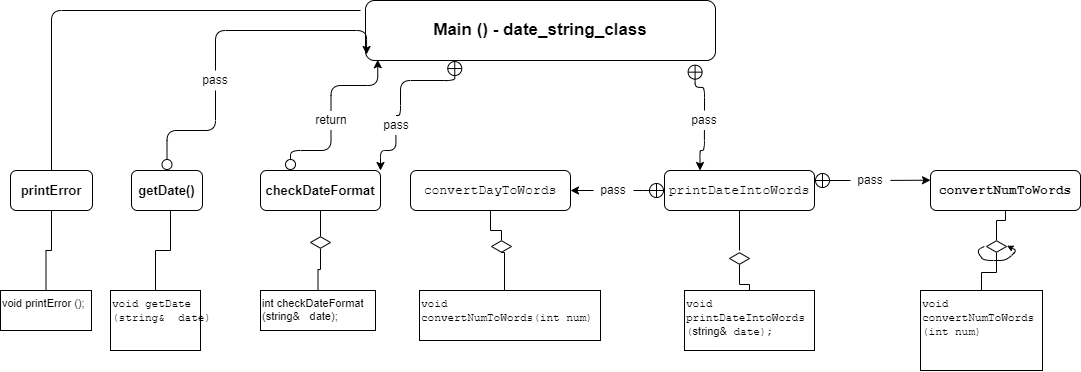

The diagram above was exported from draw.io. Its source (the exported page's mxGraphModel, read from the mxfile embedded in the PNG):
<mxGraphModel dx="1418" dy="828" grid="1" gridSize="10" guides="1" tooltips="1" connect="1" arrows="1" fold="1" page="1" pageScale="1" pageWidth="1100" pageHeight="850" background="#9e9e9e" math="0" shadow="0">
  <root>
    <mxCell id="0" />
    <mxCell id="1" parent="0" />
    <mxCell id="AFJ6fUOBSR2v7E0Lf3oa-17" style="edgeStyle=orthogonalEdgeStyle;rounded=1;orthogonalLoop=1;jettySize=auto;html=1;fontSize=13;fontColor=#000000;strokeColor=#000000;endArrow=none;endFill=0;" parent="1" target="AFJ6fUOBSR2v7E0Lf3oa-7" edge="1">
      <mxGeometry relative="1" as="geometry">
        <mxPoint x="370" y="40" as="sourcePoint" />
      </mxGeometry>
    </mxCell>
    <mxCell id="AFJ6fUOBSR2v7E0Lf3oa-20" style="edgeStyle=orthogonalEdgeStyle;rounded=1;orthogonalLoop=1;jettySize=auto;html=1;entryX=1;entryY=0.5;entryDx=0;entryDy=0;fontSize=13;fontColor=#000000;startArrow=none;startFill=0;strokeColor=#000000;exitX=0;exitY=0.5;exitDx=0;exitDy=0;" parent="1" source="s8b4lYgJ3GzKXeLnXado-15" target="AFJ6fUOBSR2v7E0Lf3oa-13" edge="1">
      <mxGeometry relative="1" as="geometry">
        <mxPoint x="510" y="190" as="sourcePoint" />
      </mxGeometry>
    </mxCell>
    <mxCell id="AFJ6fUOBSR2v7E0Lf3oa-3" value="&lt;p class=&quot;MsoNormal&quot; style=&quot;font-size: 17px;&quot;&gt;Main () - date_string_class&lt;/p&gt;" style="rounded=1;whiteSpace=wrap;html=1;fillStyle=auto;strokeColor=#000000;fontColor=#000000;fillColor=#ffffff;fontSize=17;fontStyle=1" parent="1" vertex="1">
      <mxGeometry x="375" y="30" width="350" height="60" as="geometry" />
    </mxCell>
    <mxCell id="AFJ6fUOBSR2v7E0Lf3oa-34" style="rounded=0;orthogonalLoop=1;jettySize=auto;html=1;exitX=0.5;exitY=1;exitDx=0;exitDy=0;entryX=0.5;entryY=0;entryDx=0;entryDy=0;fontSize=17;fontColor=#000000;edgeStyle=orthogonalEdgeStyle;startArrow=none;startFill=0;endArrow=none;endFill=0;strokeColor=#000000;" parent="1" source="AFJ6fUOBSR2v7E0Lf3oa-7" target="AFJ6fUOBSR2v7E0Lf3oa-26" edge="1">
      <mxGeometry relative="1" as="geometry" />
    </mxCell>
    <mxCell id="AFJ6fUOBSR2v7E0Lf3oa-7" value="printError" style="rounded=1;whiteSpace=wrap;html=1;fillStyle=auto;strokeColor=#000000;fontColor=#000000;fillColor=#ffffff;fontSize=13;fontStyle=1" parent="1" vertex="1">
      <mxGeometry x="20" y="200" width="82" height="40" as="geometry" />
    </mxCell>
    <mxCell id="AFJ6fUOBSR2v7E0Lf3oa-35" style="rounded=0;orthogonalLoop=1;jettySize=auto;html=1;exitX=0.5;exitY=1;exitDx=0;exitDy=0;entryX=0.5;entryY=0;entryDx=0;entryDy=0;fontSize=17;fontColor=#000000;startArrow=none;edgeStyle=orthogonalEdgeStyle;startFill=0;endArrow=none;endFill=0;strokeColor=#000000;" parent="1" source="AFJ6fUOBSR2v7E0Lf3oa-61" target="AFJ6fUOBSR2v7E0Lf3oa-27" edge="1">
      <mxGeometry relative="1" as="geometry" />
    </mxCell>
    <mxCell id="AFJ6fUOBSR2v7E0Lf3oa-8" value="checkDateFormat" style="rounded=1;whiteSpace=wrap;html=1;fillStyle=auto;strokeColor=#000000;fontColor=#000000;fillColor=#ffffff;fontSize=13;fontStyle=1" parent="1" vertex="1">
      <mxGeometry x="270" y="200" width="120" height="40" as="geometry" />
    </mxCell>
    <mxCell id="AFJ6fUOBSR2v7E0Lf3oa-11" value="&lt;code style=&quot;font-weight: normal;&quot;&gt;printDateIntoWords&lt;/code&gt;" style="rounded=1;whiteSpace=wrap;html=1;fillStyle=auto;strokeColor=#000000;fontColor=#000000;fillColor=#ffffff;fontSize=13;fontStyle=1" parent="1" vertex="1">
      <mxGeometry x="674" y="200" width="150" height="40" as="geometry" />
    </mxCell>
    <mxCell id="AFJ6fUOBSR2v7E0Lf3oa-36" style="rounded=0;orthogonalLoop=1;jettySize=auto;html=1;exitX=0.5;exitY=1;exitDx=0;exitDy=0;fontSize=17;fontColor=#000000;startArrow=none;edgeStyle=orthogonalEdgeStyle;startFill=0;endArrow=none;endFill=0;strokeColor=#000000;" parent="1" source="AFJ6fUOBSR2v7E0Lf3oa-53" edge="1">
      <mxGeometry relative="1" as="geometry">
        <mxPoint x="514" y="320" as="targetPoint" />
      </mxGeometry>
    </mxCell>
    <mxCell id="AFJ6fUOBSR2v7E0Lf3oa-13" value="&lt;code style=&quot;font-weight: normal;&quot;&gt;convertDayToWords&lt;/code&gt;&lt;span&gt;&lt;/span&gt;" style="rounded=1;whiteSpace=wrap;html=1;fillStyle=auto;strokeColor=#000000;fontColor=#000000;fillColor=#ffffff;fontSize=13;fontStyle=1" parent="1" vertex="1">
      <mxGeometry x="420" y="200" width="160" height="40" as="geometry" />
    </mxCell>
    <mxCell id="AFJ6fUOBSR2v7E0Lf3oa-26" value="void printError ();" style="rounded=0;whiteSpace=wrap;html=1;fillStyle=auto;strokeColor=#000000;fontSize=11;fontColor=#000000;fillColor=#ffffff;align=left;verticalAlign=top;" parent="1" vertex="1">
      <mxGeometry x="10" y="320" width="91" height="40" as="geometry" />
    </mxCell>
    <mxCell id="AFJ6fUOBSR2v7E0Lf3oa-27" value="int checkDateFormat&lt;br&gt;(string&amp;amp;&lt;code&gt;&amp;nbsp;&lt;/code&gt;&amp;nbsp;date);" style="rounded=0;whiteSpace=wrap;html=1;fillStyle=auto;strokeColor=#000000;fontSize=11;fontColor=#000000;fillColor=#ffffff;verticalAlign=top;align=left;" parent="1" vertex="1">
      <mxGeometry x="270" y="320" width="115" height="40" as="geometry" />
    </mxCell>
    <mxCell id="AFJ6fUOBSR2v7E0Lf3oa-28" value="&lt;code&gt;void&lt;br/&gt;convertNumToWords(int num)&lt;/code&gt;" style="rounded=0;whiteSpace=wrap;html=1;fillStyle=auto;strokeColor=#000000;fontSize=11;fontColor=#000000;fillColor=#ffffff;align=left;verticalAlign=top;" parent="1" vertex="1">
      <mxGeometry x="429" y="320" width="181" height="50" as="geometry" />
    </mxCell>
    <mxCell id="AFJ6fUOBSR2v7E0Lf3oa-32" value="&lt;font face=&quot;Courier New&quot;&gt;void printDateIntoWords&lt;br&gt;(&lt;/font&gt;string&amp;amp;&lt;code&gt;&amp;nbsp;&lt;/code&gt;&lt;font face=&quot;Courier New&quot;&gt;date);&lt;/font&gt;" style="rounded=0;whiteSpace=wrap;html=1;fillStyle=auto;strokeColor=#000000;fontSize=11;fontColor=#000000;fillColor=#ffffff;align=left;verticalAlign=top;" parent="1" vertex="1">
      <mxGeometry x="694" y="320" width="130" height="60" as="geometry" />
    </mxCell>
    <mxCell id="AFJ6fUOBSR2v7E0Lf3oa-67" value="" style="rounded=0;orthogonalLoop=1;jettySize=auto;html=1;exitX=0.5;exitY=1;exitDx=0;exitDy=0;entryX=0.5;entryY=0;entryDx=0;entryDy=0;fontSize=17;fontColor=#000000;endArrow=none;edgeStyle=orthogonalEdgeStyle;startArrow=none;startFill=0;endFill=0;strokeColor=#000000;" parent="1" source="AFJ6fUOBSR2v7E0Lf3oa-8" target="AFJ6fUOBSR2v7E0Lf3oa-61" edge="1">
      <mxGeometry relative="1" as="geometry">
        <mxPoint x="365.50000000000006" y="240" as="sourcePoint" />
        <mxPoint x="358" y="320" as="targetPoint" />
      </mxGeometry>
    </mxCell>
    <mxCell id="AFJ6fUOBSR2v7E0Lf3oa-61" value="" style="html=1;whiteSpace=wrap;aspect=fixed;shape=isoRectangle;fillStyle=auto;strokeColor=#000000;fontSize=17;fontColor=#000000;fillColor=#ffffff;" parent="1" vertex="1">
      <mxGeometry x="320" y="266" width="20" height="12" as="geometry" />
    </mxCell>
    <mxCell id="AFJ6fUOBSR2v7E0Lf3oa-68" value="" style="rounded=0;orthogonalLoop=1;jettySize=auto;html=1;exitX=0.5;exitY=1;exitDx=0;exitDy=0;fontSize=17;fontColor=#000000;endArrow=none;edgeStyle=orthogonalEdgeStyle;startArrow=none;startFill=0;endFill=0;strokeColor=#000000;" parent="1" source="AFJ6fUOBSR2v7E0Lf3oa-13" target="AFJ6fUOBSR2v7E0Lf3oa-53" edge="1">
      <mxGeometry relative="1" as="geometry">
        <mxPoint x="511" y="240" as="sourcePoint" />
        <mxPoint x="520" y="320" as="targetPoint" />
      </mxGeometry>
    </mxCell>
    <mxCell id="AFJ6fUOBSR2v7E0Lf3oa-53" value="" style="html=1;whiteSpace=wrap;aspect=fixed;shape=isoRectangle;fillStyle=auto;strokeColor=#000000;fontSize=17;fontColor=#000000;fillColor=#ffffff;" parent="1" vertex="1">
      <mxGeometry x="501" y="270" width="20" height="12" as="geometry" />
    </mxCell>
    <mxCell id="AFJ6fUOBSR2v7E0Lf3oa-69" value="" style="endArrow=circle;startArrow=none;html=1;rounded=1;strokeWidth=1;fontSize=17;fontColor=#000000;startSize=6;endSize=4;exitX=0.5;exitY=1;exitDx=0;exitDy=0;entryX=0.25;entryY=0;entryDx=0;entryDy=0;endFill=0;strokeColor=#000000;edgeStyle=orthogonalEdgeStyle;" parent="1" source="s8b4lYgJ3GzKXeLnXado-18" target="AFJ6fUOBSR2v7E0Lf3oa-8" edge="1">
      <mxGeometry width="50" height="50" relative="1" as="geometry">
        <mxPoint x="415" y="90" as="sourcePoint" />
        <mxPoint x="640" y="240" as="targetPoint" />
      </mxGeometry>
    </mxCell>
    <mxCell id="s8b4lYgJ3GzKXeLnXado-6" value="getDate()" style="rounded=1;whiteSpace=wrap;html=1;fillStyle=auto;strokeColor=#000000;fontColor=#000000;fillColor=#ffffff;fontSize=13;fontStyle=1" parent="1" vertex="1">
      <mxGeometry x="141" y="200" width="71" height="40" as="geometry" />
    </mxCell>
    <mxCell id="s8b4lYgJ3GzKXeLnXado-7" value="&lt;code&gt;void getDate&lt;br&gt;(string&amp;amp;&lt;code&gt;&amp;nbsp;&lt;/code&gt;&amp;nbsp;date)&lt;/code&gt;" style="rounded=0;whiteSpace=wrap;html=1;fillStyle=auto;strokeColor=#000000;fontSize=11;fontColor=#000000;fillColor=#ffffff;verticalAlign=top;align=left;" parent="1" vertex="1">
      <mxGeometry x="120" y="320" width="90" height="60" as="geometry" />
    </mxCell>
    <mxCell id="s8b4lYgJ3GzKXeLnXado-9" value="" style="rounded=0;orthogonalLoop=1;jettySize=auto;html=1;fontSize=17;fontColor=#000000;endArrow=none;edgeStyle=orthogonalEdgeStyle;startArrow=none;startFill=0;endFill=0;strokeColor=#000000;exitX=0.549;exitY=1;exitDx=0;exitDy=0;exitPerimeter=0;" parent="1" source="s8b4lYgJ3GzKXeLnXado-6" target="s8b4lYgJ3GzKXeLnXado-7" edge="1">
      <mxGeometry relative="1" as="geometry">
        <mxPoint x="161" y="250" as="sourcePoint" />
        <mxPoint x="161" y="310" as="targetPoint" />
      </mxGeometry>
    </mxCell>
    <mxCell id="s8b4lYgJ3GzKXeLnXado-11" value="" style="endArrow=circle;startArrow=none;html=1;rounded=1;strokeWidth=1;fontSize=17;fontColor=#000000;startSize=6;endSize=4;entryX=0.5;entryY=0;entryDx=0;entryDy=0;endFill=0;strokeColor=#000000;edgeStyle=orthogonalEdgeStyle;exitX=0.5;exitY=1;exitDx=0;exitDy=0;" parent="1" source="s8b4lYgJ3GzKXeLnXado-16" target="s8b4lYgJ3GzKXeLnXado-6" edge="1">
      <mxGeometry width="50" height="50" relative="1" as="geometry">
        <mxPoint x="390" y="60" as="sourcePoint" />
        <mxPoint x="532" y="240" as="targetPoint" />
      </mxGeometry>
    </mxCell>
    <mxCell id="s8b4lYgJ3GzKXeLnXado-17" value="" style="edgeStyle=orthogonalEdgeStyle;rounded=1;orthogonalLoop=1;jettySize=auto;html=1;entryX=1;entryY=0.5;entryDx=0;entryDy=0;fontSize=13;fontColor=#000000;startArrow=circlePlus;startFill=0;strokeColor=#000000;endArrow=none;" parent="1" source="AFJ6fUOBSR2v7E0Lf3oa-11" target="s8b4lYgJ3GzKXeLnXado-15" edge="1">
      <mxGeometry relative="1" as="geometry">
        <mxPoint x="490" y="90" as="sourcePoint" />
        <mxPoint x="485.5" y="200" as="targetPoint" />
      </mxGeometry>
    </mxCell>
    <mxCell id="s8b4lYgJ3GzKXeLnXado-15" value="&lt;font color=&quot;#000000&quot;&gt;pass&lt;br&gt;&lt;/font&gt;" style="text;strokeColor=none;align=center;fillColor=none;html=1;verticalAlign=middle;whiteSpace=wrap;rounded=0;" parent="1" vertex="1">
      <mxGeometry x="603" y="210" width="40" height="20" as="geometry" />
    </mxCell>
    <mxCell id="s8b4lYgJ3GzKXeLnXado-19" value="" style="endArrow=none;startArrow=classic;html=1;rounded=1;strokeWidth=1;fontSize=17;fontColor=#000000;startSize=6;endSize=4;exitX=0.035;exitY=0.988;exitDx=0;exitDy=0;entryX=0.5;entryY=0;entryDx=0;entryDy=0;endFill=0;strokeColor=#000000;edgeStyle=orthogonalEdgeStyle;exitPerimeter=0;" parent="1" source="AFJ6fUOBSR2v7E0Lf3oa-3" target="s8b4lYgJ3GzKXeLnXado-18" edge="1">
      <mxGeometry width="50" height="50" relative="1" as="geometry">
        <mxPoint x="402.5" y="91.98000000000002" as="sourcePoint" />
        <mxPoint x="349.125" y="200" as="targetPoint" />
      </mxGeometry>
    </mxCell>
    <mxCell id="s8b4lYgJ3GzKXeLnXado-18" value="&lt;font color=&quot;#000000&quot;&gt;return&lt;br&gt;&lt;/font&gt;" style="text;strokeColor=none;align=center;fillColor=none;html=1;verticalAlign=middle;whiteSpace=wrap;rounded=0;" parent="1" vertex="1">
      <mxGeometry x="325.5" y="140" width="30" height="20" as="geometry" />
    </mxCell>
    <mxCell id="s8b4lYgJ3GzKXeLnXado-20" value="" style="endArrow=none;startArrow=classic;html=1;rounded=1;strokeWidth=1;fontSize=17;fontColor=#000000;startSize=6;endSize=4;entryX=0.5;entryY=0;entryDx=0;entryDy=0;endFill=0;strokeColor=#000000;edgeStyle=orthogonalEdgeStyle;exitX=0.003;exitY=0.9;exitDx=0;exitDy=0;exitPerimeter=0;" parent="1" source="AFJ6fUOBSR2v7E0Lf3oa-3" target="s8b4lYgJ3GzKXeLnXado-16" edge="1">
      <mxGeometry width="50" height="50" relative="1" as="geometry">
        <mxPoint x="395" y="75.00000000000023" as="sourcePoint" />
        <mxPoint x="265.5" y="200" as="targetPoint" />
        <Array as="points">
          <mxPoint x="376" y="60" />
          <mxPoint x="225" y="60" />
        </Array>
      </mxGeometry>
    </mxCell>
    <mxCell id="s8b4lYgJ3GzKXeLnXado-16" value="&lt;font color=&quot;#000000&quot;&gt;pass&lt;/font&gt;" style="text;strokeColor=none;align=center;fillColor=none;html=1;verticalAlign=middle;whiteSpace=wrap;rounded=0;" parent="1" vertex="1">
      <mxGeometry x="210" y="100" width="30" height="20" as="geometry" />
    </mxCell>
    <mxCell id="s8b4lYgJ3GzKXeLnXado-21" value="" style="edgeStyle=orthogonalEdgeStyle;rounded=1;orthogonalLoop=1;jettySize=auto;html=1;entryX=0.5;entryY=0;entryDx=0;entryDy=0;fontSize=13;fontColor=#000000;startArrow=circlePlus;startFill=0;strokeColor=#000000;endArrow=none;exitX=0.656;exitY=1.061;exitDx=0;exitDy=0;exitPerimeter=0;" parent="1" target="s8b4lYgJ3GzKXeLnXado-22" edge="1">
      <mxGeometry relative="1" as="geometry">
        <mxPoint x="704.6000000000001" y="93.65999999999997" as="sourcePoint" />
        <mxPoint x="725.5" y="200" as="targetPoint" />
      </mxGeometry>
    </mxCell>
    <mxCell id="s8b4lYgJ3GzKXeLnXado-22" value="&lt;font color=&quot;#000000&quot;&gt;pass&lt;br&gt;&lt;/font&gt;" style="text;strokeColor=none;align=center;fillColor=none;html=1;verticalAlign=middle;whiteSpace=wrap;rounded=0;" parent="1" vertex="1">
      <mxGeometry x="694" y="140" width="40" height="20" as="geometry" />
    </mxCell>
    <mxCell id="s8b4lYgJ3GzKXeLnXado-23" style="edgeStyle=orthogonalEdgeStyle;rounded=1;orthogonalLoop=1;jettySize=auto;html=1;entryX=0.25;entryY=0;entryDx=0;entryDy=0;fontSize=13;fontColor=#000000;startArrow=none;startFill=0;strokeColor=#000000;exitX=0.498;exitY=0.981;exitDx=0;exitDy=0;exitPerimeter=0;" parent="1" source="s8b4lYgJ3GzKXeLnXado-22" edge="1">
      <mxGeometry relative="1" as="geometry">
        <mxPoint x="734" y="190" as="sourcePoint" />
        <mxPoint x="709.5" y="200" as="targetPoint" />
        <Array as="points">
          <mxPoint x="714" y="180" />
          <mxPoint x="709" y="180" />
        </Array>
      </mxGeometry>
    </mxCell>
    <mxCell id="s8b4lYgJ3GzKXeLnXado-33" style="edgeStyle=orthogonalEdgeStyle;rounded=0;orthogonalLoop=1;jettySize=auto;html=1;entryX=0.5;entryY=1;entryDx=0;entryDy=0;fontColor=#000000;endArrow=none;endFill=0;strokeColor=#000000;" parent="1" target="AFJ6fUOBSR2v7E0Lf3oa-11" edge="1">
      <mxGeometry relative="1" as="geometry">
        <mxPoint x="749" y="280" as="sourcePoint" />
      </mxGeometry>
    </mxCell>
    <mxCell id="s8b4lYgJ3GzKXeLnXado-34" value="" style="edgeStyle=orthogonalEdgeStyle;rounded=0;orthogonalLoop=1;jettySize=auto;html=1;strokeColor=#000000;fontColor=#000000;endArrow=none;endFill=0;" parent="1" source="s8b4lYgJ3GzKXeLnXado-32" target="AFJ6fUOBSR2v7E0Lf3oa-32" edge="1">
      <mxGeometry relative="1" as="geometry" />
    </mxCell>
    <mxCell id="s8b4lYgJ3GzKXeLnXado-32" value="" style="html=1;whiteSpace=wrap;aspect=fixed;shape=isoRectangle;fillStyle=auto;strokeColor=#000000;fontSize=17;fontColor=#000000;fillColor=#ffffff;" parent="1" vertex="1">
      <mxGeometry x="739" y="282" width="20" height="12" as="geometry" />
    </mxCell>
    <mxCell id="s8b4lYgJ3GzKXeLnXado-35" value="&lt;code style=&quot;&quot;&gt;convertNumToWords&lt;/code&gt;" style="rounded=1;whiteSpace=wrap;html=1;fillStyle=auto;strokeColor=#000000;fontColor=#000000;fillColor=#ffffff;fontSize=13;fontStyle=1" parent="1" vertex="1">
      <mxGeometry x="940" y="200" width="150" height="40" as="geometry" />
    </mxCell>
    <mxCell id="s8b4lYgJ3GzKXeLnXado-36" value="&lt;code&gt;void&lt;br&gt;convertNumToWords&lt;br&gt;(int num)&lt;/code&gt;" style="rounded=0;whiteSpace=wrap;html=1;fillStyle=auto;strokeColor=#000000;fontSize=11;fontColor=#000000;fillColor=#ffffff;align=left;verticalAlign=top;" parent="1" vertex="1">
      <mxGeometry x="930" y="320" width="122" height="80" as="geometry" />
    </mxCell>
    <mxCell id="s8b4lYgJ3GzKXeLnXado-37" value="" style="rounded=1;orthogonalLoop=1;jettySize=auto;html=1;entryX=0;entryY=0.5;entryDx=0;entryDy=0;fontSize=13;fontColor=#000000;startArrow=circlePlus;startFill=0;strokeColor=#000000;endArrow=none;exitX=1;exitY=0.25;exitDx=0;exitDy=0;" parent="1" source="AFJ6fUOBSR2v7E0Lf3oa-11" target="s8b4lYgJ3GzKXeLnXado-38" edge="1">
      <mxGeometry relative="1" as="geometry">
        <mxPoint x="810" y="90" as="sourcePoint" />
        <mxPoint x="805.5" y="200" as="targetPoint" />
      </mxGeometry>
    </mxCell>
    <mxCell id="s8b4lYgJ3GzKXeLnXado-38" value="&lt;font color=&quot;#000000&quot;&gt;pass&lt;br&gt;&lt;/font&gt;" style="text;strokeColor=none;align=center;fillColor=none;html=1;verticalAlign=middle;whiteSpace=wrap;rounded=0;" parent="1" vertex="1">
      <mxGeometry x="860" y="200" width="40" height="20" as="geometry" />
    </mxCell>
    <mxCell id="s8b4lYgJ3GzKXeLnXado-39" style="rounded=1;orthogonalLoop=1;jettySize=auto;html=1;fontSize=13;fontColor=#000000;startArrow=none;startFill=0;strokeColor=#000000;" parent="1" source="s8b4lYgJ3GzKXeLnXado-38" edge="1">
      <mxGeometry relative="1" as="geometry">
        <mxPoint x="908" y="209.71" as="sourcePoint" />
        <mxPoint x="940" y="209.71" as="targetPoint" />
      </mxGeometry>
    </mxCell>
    <mxCell id="s8b4lYgJ3GzKXeLnXado-40" value="" style="endArrow=classic;html=1;rounded=1;strokeWidth=1;fontSize=17;fontColor=#000000;startSize=6;endSize=4;entryX=1.026;entryY=0.435;entryDx=0;entryDy=0;entryPerimeter=0;exitX=-0.109;exitY=0.496;exitDx=0;exitDy=0;exitPerimeter=0;strokeColor=#000000;" parent="1" source="s8b4lYgJ3GzKXeLnXado-43" target="s8b4lYgJ3GzKXeLnXado-43" edge="1">
      <mxGeometry width="50" height="50" relative="1" as="geometry">
        <mxPoint x="966" y="290" as="sourcePoint" />
        <mxPoint x="1056" y="270" as="targetPoint" />
        <Array as="points">
          <mxPoint x="986" y="280" />
          <mxPoint x="993" y="290" />
          <mxPoint x="1016" y="290" />
          <mxPoint x="1026" y="280" />
        </Array>
      </mxGeometry>
    </mxCell>
    <mxCell id="s8b4lYgJ3GzKXeLnXado-41" style="edgeStyle=orthogonalEdgeStyle;rounded=0;orthogonalLoop=1;jettySize=auto;html=1;entryX=0.5;entryY=1;entryDx=0;entryDy=0;fontColor=#000000;endArrow=none;endFill=0;strokeColor=#000000;" parent="1" source="s8b4lYgJ3GzKXeLnXado-43" target="s8b4lYgJ3GzKXeLnXado-35" edge="1">
      <mxGeometry relative="1" as="geometry" />
    </mxCell>
    <mxCell id="s8b4lYgJ3GzKXeLnXado-42" value="" style="edgeStyle=orthogonalEdgeStyle;rounded=0;orthogonalLoop=1;jettySize=auto;html=1;strokeColor=#000000;fontColor=#000000;endArrow=none;endFill=0;" parent="1" source="s8b4lYgJ3GzKXeLnXado-43" target="s8b4lYgJ3GzKXeLnXado-36" edge="1">
      <mxGeometry relative="1" as="geometry" />
    </mxCell>
    <mxCell id="s8b4lYgJ3GzKXeLnXado-43" value="" style="html=1;whiteSpace=wrap;aspect=fixed;shape=isoRectangle;fillStyle=auto;strokeColor=#000000;fontSize=17;fontColor=#000000;fillColor=#ffffff;" parent="1" vertex="1">
      <mxGeometry x="996" y="270" width="20" height="12" as="geometry" />
    </mxCell>
    <mxCell id="s8b4lYgJ3GzKXeLnXado-47" style="edgeStyle=orthogonalEdgeStyle;rounded=0;orthogonalLoop=1;jettySize=auto;html=1;exitX=0.5;exitY=1;exitDx=0;exitDy=0;strokeColor=#000000;fontColor=#000000;endArrow=none;endFill=0;" parent="1" source="s8b4lYgJ3GzKXeLnXado-36" target="s8b4lYgJ3GzKXeLnXado-36" edge="1">
      <mxGeometry relative="1" as="geometry" />
    </mxCell>
    <mxCell id="GYdnKTtAqTFD-ppI_sib-2" value="" style="edgeStyle=orthogonalEdgeStyle;rounded=1;orthogonalLoop=1;jettySize=auto;html=1;entryX=0.5;entryY=0;entryDx=0;entryDy=0;fontSize=13;fontColor=#000000;startArrow=circlePlus;startFill=0;strokeColor=#000000;endArrow=none;exitX=0.255;exitY=1.001;exitDx=0;exitDy=0;exitPerimeter=0;" parent="1" source="AFJ6fUOBSR2v7E0Lf3oa-3" target="GYdnKTtAqTFD-ppI_sib-4" edge="1">
      <mxGeometry relative="1" as="geometry">
        <mxPoint x="404.51" y="95" as="sourcePoint" />
        <mxPoint x="405.51" y="145" as="targetPoint" />
        <Array as="points">
          <mxPoint x="464" y="110" />
          <mxPoint x="410" y="110" />
          <mxPoint x="410" y="145" />
        </Array>
      </mxGeometry>
    </mxCell>
    <mxCell id="GYdnKTtAqTFD-ppI_sib-3" style="edgeStyle=orthogonalEdgeStyle;rounded=1;orthogonalLoop=1;jettySize=auto;html=1;entryX=1;entryY=0;entryDx=0;entryDy=0;fontSize=13;fontColor=#000000;startArrow=none;startFill=0;strokeColor=#000000;exitX=0.498;exitY=0.981;exitDx=0;exitDy=0;exitPerimeter=0;" parent="1" source="GYdnKTtAqTFD-ppI_sib-4" target="AFJ6fUOBSR2v7E0Lf3oa-8" edge="1">
      <mxGeometry relative="1" as="geometry">
        <mxPoint x="424.51" y="195" as="sourcePoint" />
        <mxPoint x="370.01" y="205" as="targetPoint" />
        <Array as="points">
          <mxPoint x="405" y="180" />
          <mxPoint x="390" y="180" />
        </Array>
      </mxGeometry>
    </mxCell>
    <mxCell id="GYdnKTtAqTFD-ppI_sib-4" value="&lt;font color=&quot;#000000&quot;&gt;pass&lt;br&gt;&lt;/font&gt;" style="text;strokeColor=none;align=center;fillColor=none;html=1;verticalAlign=middle;whiteSpace=wrap;rounded=0;" parent="1" vertex="1">
      <mxGeometry x="385.51" y="145" width="40" height="20" as="geometry" />
    </mxCell>
  </root>
</mxGraphModel>